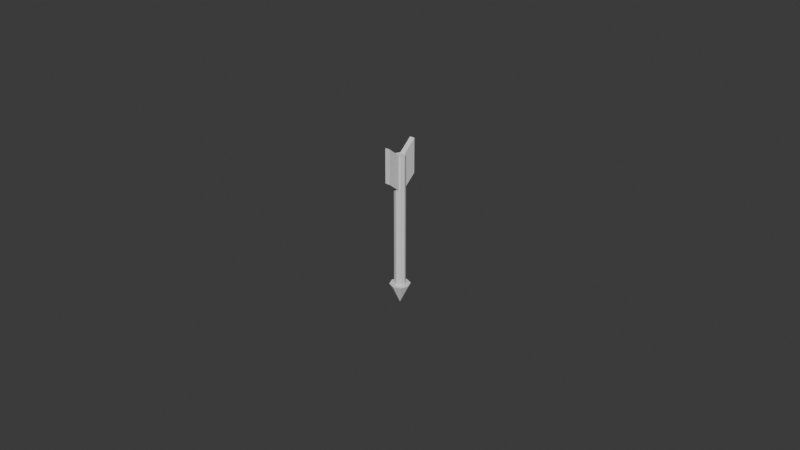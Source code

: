 # Source: arrow.blend  (saved by Blender 5.0.119; exported with 4.5.12 LTS)
import bpy
from mathutils import Matrix  # noqa: F401  (used for matrix-valued properties, if any)

bpy.ops.wm.read_factory_settings(use_empty=True)
scene = bpy.context.scene
scene.name = 'Scene'

# ---- collections
col_collection = bpy.data.collections.new('Collection'); scene.collection.children.link(col_collection)

# ---- world
world_world = bpy.data.worlds.new('World'); scene.world = world_world
world_world.use_nodes = True; world_world.node_tree.nodes.clear()
_N = world_world.node_tree.nodes; _L = world_world.node_tree.links
n0 = _N.new('ShaderNodeOutputWorld'); n0.name = 'World Output'; n0.location = (200, 100)
n1 = _N.new('ShaderNodeBackground'); n1.name = 'Background'; n1.location = (-200, 100)
n1.inputs[0].default_value = (0.05088, 0.05088, 0.05088, 1.0)
_L.new(n1.outputs[0], n0.inputs[0])
n0.is_active_output = True
world_world.color = (0.05088, 0.05088, 0.05088)
world_world.sun_shadow_jitter_overblur = 0.0

# ---- meshes
me_cylinder_004 = bpy.data.meshes.new('Cylinder.004')
me_cylinder_004.from_pydata([(-4.038e-09, 0.5883, -7.181), (-4.038e-09, 0.5883, 7.181), (0.416, 0.416, -7.181), (0.416, 0.416, 7.181), (0.5883, 0.0, -7.181), (0.5883, 0.0, 7.181), (0.416, -0.416, -7.181), (0.416, -0.416, 7.181), (-4.038e-09, -0.5883, -7.181), (-4.038e-09, -0.5883, 7.181), (-0.416, -0.416, -7.181), (-0.416, -0.416, 7.181), (-0.5883, 0.0, -7.181), (-0.5883, 0.0, 7.181), (-0.416, 0.416, -7.181), (-0.416, 0.416, 7.181), (4.805e-16, -1.082, -6.96), (0.7651, -0.7651, -6.96), (1.082, 3.526e-07, -6.96), (0.7651, 0.7651, -6.96), (-4.805e-16, 1.082, -6.96), (-0.7651, 0.7651, -6.96), (-1.082, 3.526e-07, -6.96), (-0.7651, -0.7651, -6.96), (1.356e-22, -3.526e-07, -9.124), (0.2668, -1.836, 4.728), (0.2668, -1.836, 8.4), (0.2668, 1.836, 4.728), (0.2668, 1.836, 8.4), (-0.2668, -1.836, 4.728), (-0.2668, -1.836, 8.4), (-0.2668, 1.836, 4.728), (-0.2668, 1.836, 8.4), (0.2668, 0.0, 3.248), (0.2668, 0.0, 6.919), (-0.2668, 0.0, 3.248), (-0.2668, 0.0, 6.919)], [], [(0, 1, 3, 2), (2, 3, 5, 4), (4, 5, 7, 6), (6, 7, 9, 8), (8, 9, 11, 10), (10, 11, 13, 12), (3, 1, 15, 13, 11, 9, 7, 5), (12, 13, 15, 14), (14, 15, 1, 0), (0, 2, 4, 6, 8, 10, 12, 14), (16, 24, 17), (17, 24, 18), (18, 24, 19), (19, 24, 20), (20, 24, 21), (21, 24, 22), (16, 17, 18, 19, 20, 21, 22, 23), (22, 24, 23), (23, 24, 16), (33, 34, 28, 27), (27, 28, 32, 31), (35, 36, 30, 29), (29, 30, 26, 25), (33, 35, 29, 25), (36, 34, 26, 30), (32, 28, 34, 36), (27, 31, 35, 33), (31, 32, 36, 35), (25, 26, 34, 33)])
_uv = me_cylinder_004.uv_layers.new(name='UVMap')
_uv.uv.foreach_set('vector', [1.0, 0.5, 1.0, 1.0, 0.875, 1.0, 0.875, 0.5, 0.875, 0.5, 0.875, 1.0, 0.75, 1.0, 0.75, 0.5, 0.75, 0.5, 0.75, 1.0, 0.625, 1.0, 0.625, 0.5, 0.625, 0.5, 0.625, 1.0, 0.5, 1.0, 0.5, 0.5, 0.5, 0.5, 0.5, 1.0, 0.375, 1.0, 0.375, 0.5, 0.375, 0.5, 0.375, 1.0, 0.25, 1.0, 0.25, 0.5, 0.4197, 0.4197, 0.25, 0.49, 0.08029, 0.4197, 0.01, 0.25, 0.08029, 0.08029, 0.25, 0.01, 0.4197, 0.08029, 0.49, 0.25, 0.25, 0.5, 0.25, 1.0, 0.125, 1.0, 0.125, 0.5, 0.125, 0.5, 0.125, 1.0, 0.0, 1.0, 0.0, 0.5, 0.75, 0.49, 0.9197, 0.4197, 0.99, 0.25, 0.9197, 0.08029, 0.75, 0.01, 0.5803, 0.08029, 0.51, 0.25, 0.5803, 0.4197, 0.25, 0.49, 0.25, 0.25, 0.4197, 0.4197, 0.4197, 0.4197, 0.25, 0.25, 0.49, 0.25, 0.49, 0.25, 0.25, 0.25, 0.4197, 0.08029, 0.4197, 0.08029, 0.25, 0.25, 0.25, 0.01, 0.25, 0.01, 0.25, 0.25, 0.08029, 0.08029, 0.08029, 0.08029, 0.25, 0.25, 0.01, 0.25, 0.75, 0.49, 0.9197, 0.4197, 0.99, 0.25, 0.9197, 0.08029, 0.75, 0.01, 0.5803, 0.08029, 0.51, 0.25, 0.5803, 0.4197, 0.01, 0.25, 0.25, 0.25, 0.08029, 0.4197, 0.08029, 0.4197, 0.25, 0.25, 0.25, 0.49, 0.375, 0.125, 0.625, 0.125, 0.625, 0.25, 0.375, 0.25, 0.375, 0.25, 0.625, 0.25, 0.625, 0.5, 0.375, 0.5, 0.375, 0.625, 0.625, 0.625, 0.625, 0.75, 0.375, 0.75, 0.375, 0.75, 0.625, 0.75, 0.625, 1.0, 0.375, 1.0, 0.125, 0.625, 0.375, 0.625, 0.375, 0.75, 0.125, 0.75, 0.625, 0.625, 0.875, 0.625, 0.875, 0.75, 0.625, 0.75, 0.625, 0.5, 0.875, 0.5, 0.875, 0.625, 0.625, 0.625, 0.125, 0.5, 0.375, 0.5, 0.375, 0.625, 0.125, 0.625, 0.375, 0.5, 0.625, 0.5, 0.625, 0.625, 0.375, 0.625, 0.375, 0.0, 0.625, 0.0, 0.625, 0.125, 0.375, 0.125])
me_cylinder_004.update()

# ---- objects
ob_cylinder = bpy.data.objects.new('Cylinder', me_cylinder_004)

# ---- transforms, parenting, visibility, modifiers, constraints
ob_cylinder.location = (0.0, 0.0, 0.03121)
ob_cylinder.scale = (0.002968, 0.002968, 0.002968)

# ---- collection membership
col_collection.objects.link(ob_cylinder)

# ---- scene / render settings (as saved in the file)
scene.frame_start = 1; scene.frame_end = 250; scene.frame_set(1)
scene.render.engine = 'BLENDER_EEVEE_NEXT'
scene.render.bake_bias = 0.0
scene.render.bake_samples = 0
scene.cycles.sampling_pattern = 'TABULATED_SOBOL'
scene.eevee.use_volume_custom_range = False
bpy.context.view_layer.update()

# ---- added for rendering (the .blend has no active camera and no usable light): camera, sun
cam_auto = bpy.data.cameras.new('AutoCamera')
cam_auto.lens = 50.0
cam_auto.sensor_width = 36.0
cam_auto.clip_end = 1000.0
ob_auto_camera = bpy.data.objects.new('AutoCamera', cam_auto)
scene.collection.objects.link(ob_auto_camera)
ob_auto_camera.location = (0.185045, -0.222054, 0.178175)
ob_auto_camera.rotation_euler = (1.09748, -7.21219e-08, 0.694738)
scene.camera = ob_auto_camera
light_auto_sun = bpy.data.lights.new('AutoSun', 'SUN')
light_auto_sun.energy = 3.0
light_auto_sun.angle = 0.0523599
ob_auto_sun = bpy.data.objects.new('AutoSun', light_auto_sun)
scene.collection.objects.link(ob_auto_sun)
ob_auto_sun.rotation_euler = (0.872665, 0.174533, 0.523599)
bpy.context.view_layer.update()
